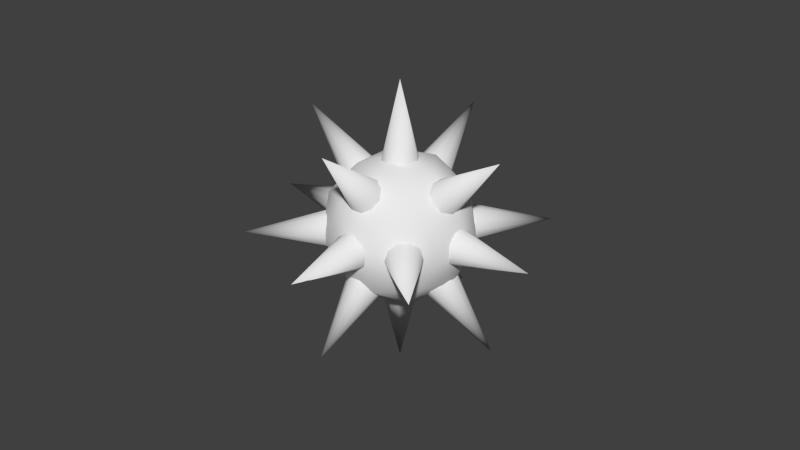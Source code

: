 # Source: Mine_MO.blend  (saved by Blender 2.64.0; exported with 4.5.12 LTS)
import bpy
from mathutils import Matrix  # noqa: F401  (used for matrix-valued properties, if any)

bpy.ops.wm.read_factory_settings(use_empty=True)
scene = bpy.context.scene
scene.name = 'Scene'

# ---- collections
col_collection_1 = bpy.data.collections.new('Collection 1'); scene.collection.children.link(col_collection_1)

# ---- world
world_world = bpy.data.worlds.new('World'); scene.world = world_world
world_world.color = (0.05088, 0.05088, 0.05088)
world_world.use_sun_shadow = False
world_world.sun_shadow_jitter_overblur = 0.0
world_world.cycles.sampling_method = 'MANUAL'
world_world.cycles.sample_map_resolution = 256

# ---- meshes
me_cone_021 = bpy.data.meshes.new('Cone.021')
me_cone_021.from_pydata([(0.1848, 0.5075, 0.6264), (0.484, 0.4103, 0.6264), (0.6689, 0.1558, 0.6264), (0.6689, -0.1588, 0.6264), (0.484, -0.4133, 0.6264), (0.1848, -0.5105, 0.6264), (0.1848, -0.001496, 1.644), (-0.1144, -0.4133, 0.6264), (-0.2993, -0.1588, 0.6264), (-0.2993, 0.1558, 0.6264), (-0.1144, 0.4103, 0.6264), (0.1848, -0.5105, -0.8376), (0.484, -0.4133, -0.8376), (0.6689, -0.1588, -0.8376), (0.6689, 0.1558, -0.8376), (0.484, 0.4103, -0.8376), (0.1848, 0.5075, -0.8376), (0.1848, -0.001495, -1.856), (-0.1144, 0.4103, -0.8376), (-0.2993, 0.1558, -0.8376), (-0.2993, -0.1588, -0.8376), (-0.1144, -0.4133, -0.8376), (1.755, -0.5105, -0.1779), (1.785, -0.4133, -0.03979), (1.803, -0.1588, 0.04557), (1.803, 0.1558, 0.04557), (1.785, 0.4103, -0.03979), (1.755, 0.5075, -0.1779), (3.939, -0.001496, -0.2785), (1.725, 0.4103, -0.316), (1.707, 0.1558, -0.4014), (1.707, -0.1588, -0.4014), (1.725, -0.4133, -0.316), (-1.385, 0.5075, -0.0333), (-1.356, 0.4103, 0.1048), (-1.338, 0.1558, 0.1902), (-1.338, -0.1588, 0.1902), (-1.356, -0.4133, 0.1048), (-1.385, -0.5105, -0.0333), (-3.569, -0.001494, 0.06727), (-1.415, -0.4133, -0.1714), (-1.433, -0.1588, -0.2568), (-1.433, 0.1558, -0.2568), (-1.415, 0.4103, -0.1714), (1.011, -1.353, -0.3322), (1.252, -1.155, -0.3505), (1.365, -0.9247, -0.4349), (1.306, -0.7499, -0.5532), (1.099, -0.6977, -0.6602), (0.8214, -0.7879, -0.7149), (1.933, -2.558, -1.105), (0.5803, -0.9861, -0.6966), (0.4675, -1.217, -0.6122), (0.5261, -1.391, -0.4939), (0.7337, -1.444, -0.387), (-0.3292, 1.442, 0.1881), (-0.1384, 1.371, 0.2993), (-0.1036, 1.183, 0.4155), (-0.2379, 0.952, 0.4923), (-0.4901, 0.7648, 0.5003), (-0.764, 0.6933, 0.4366), (-1.564, 2.555, 0.8937), (-0.9547, 0.7648, 0.3254), (-0.9896, 0.952, 0.2092), (-0.8553, 1.183, 0.1324), (-0.603, 1.371, 0.1244), (1.116, 0.7498, -0.6379), (1.305, 0.8188, -0.5258), (1.336, 0.9993, -0.4071), (1.196, 1.222, -0.3272), (0.9394, 1.403, -0.3167), (0.664, 1.472, -0.3794), (1.871, 2.658, -1.069), (0.4749, 1.403, -0.4916), (0.4444, 1.222, -0.6103), (0.5841, 0.9993, -0.6902), (0.8408, 0.8188, -0.7007), (-0.4324, -0.8411, 0.4926), (-0.1866, -1.032, 0.4716), (-0.06843, -1.255, 0.3841), (-0.1229, -1.423, 0.2635), (-0.3293, -1.474, 0.1559), (-0.6087, -1.387, 0.1023), (-1.502, -2.661, 0.8581), (-0.8544, -1.195, 0.1233), (-0.9726, -0.9731, 0.2108), (-0.9182, -0.8046, 0.3314), (-0.7118, -0.7542, 0.4391), (-0.9388, -1.193, -0.2246), (-0.7021, -1.389, -0.1935), (-0.4332, -1.511, -0.2443), (-0.235, -1.511, -0.3577), (-0.183, -1.389, -0.4902), (-0.2972, -1.193, -0.5912), (-1.735, -2.851, -0.8284), (-0.534, -0.9973, -0.6223), (-0.8028, -0.8761, -0.5715), (-1.001, -0.8761, -0.4582), (-1.053, -0.9973, -0.3257), (1.308, 1.19, 0.01337), (1.423, 0.9943, 0.1145), (1.371, 0.8732, 0.247), (1.172, 0.8732, 0.3603), (0.9035, 0.9943, 0.4111), (0.6668, 1.19, 0.38), (2.104, 2.848, 0.6172), (0.5526, 1.386, 0.2789), (0.6046, 1.508, 0.1464), (0.8028, 1.508, 0.03314), (1.072, 1.386, -0.01769), (-0.2897, 1.199, -0.5884), (-0.1743, 1.393, -0.4869), (-0.2255, 1.513, -0.3541), (-0.4238, 1.513, -0.2408), (-0.6934, 1.393, -0.1902), (-0.9313, 1.199, -0.2218), (-1.717, 2.868, -0.8216), (-1.047, 1.004, -0.3233), (-0.9956, 0.8844, -0.4561), (-0.7973, 0.8844, -0.5694), (-0.5277, 1.004, -0.6199), (0.6593, -1.202, 0.3772), (0.8973, -1.007, 0.4087), (1.167, -0.8874, 0.3582), (1.365, -0.8874, 0.2449), (1.416, -1.007, 0.1121), (1.301, -1.202, 0.01055), (2.086, -2.871, 0.6104), (1.063, -1.396, -0.02097), (0.7934, -1.516, 0.02957), (0.5951, -1.516, 0.1429), (0.5439, -1.396, 0.2757), (1.731, -0.001496, 0.1724), (1.669, -0.3007, 0.2074), (1.509, -0.4856, 0.2991), (1.311, -0.4856, 0.4124), (1.15, -0.3007, 0.504), (1.089, -0.001496, 0.539), (3.114, -0.001496, 0.9973), (1.15, 0.2977, 0.504), (1.311, 0.4826, 0.4124), (1.509, 0.4826, 0.2991), (1.669, 0.2977, 0.2074), (-1.361, -0.001495, -0.3836), (-1.3, -0.3007, -0.4186), (-1.139, -0.4856, -0.5103), (-0.9412, -0.4856, -0.6236), (-0.7808, -0.3007, -0.7152), (-0.7195, -0.001495, -0.7503), (-2.744, -0.001495, -1.209), (-0.7808, 0.2977, -0.7152), (-0.9412, 0.4826, -0.6236), (-1.139, 0.4826, -0.5103), (-1.3, 0.2977, -0.4186), (-0.8097, 0.5075, 0.4627), (-0.5774, 0.4103, 0.5502), (-0.4338, 0.1558, 0.6042), (-0.4338, -0.1588, 0.6042), (-0.5774, -0.4133, 0.5502), (-0.8097, -0.5105, 0.4627), (-2.193, -0.001495, 1.253), (-1.042, -0.4133, 0.3752), (-1.186, -0.1588, 0.3212), (-1.186, 0.1558, 0.3212), (-1.042, 0.4103, 0.3752), (1.179, -0.5105, -0.6739), (1.412, -0.4133, -0.5864), (1.555, -0.1588, -0.5324), (1.555, 0.1558, -0.5324), (1.412, 0.4103, -0.5864), (1.179, 0.5075, -0.6739), (2.562, -0.001496, -1.464), (0.9469, 0.4103, -0.7614), (0.8034, 0.1558, -0.8154), (0.8034, -0.1588, -0.8154), (0.9469, -0.4133, -0.7614), (-0.136, -1.579, 0.07773), (0.1575, -1.579, 0.1302), (0.4615, -1.579, 0.09258), (0.6598, -1.579, -0.02072), (0.6766, -1.579, -0.1664), (0.5056, -1.579, -0.2889), (0.1848, -3.774, -0.1056), (0.212, -1.579, -0.3414), (-0.09194, -1.579, -0.3038), (-0.2902, -1.579, -0.1905), (-0.307, -1.579, -0.04476), (0.5056, 1.576, -0.2889), (0.6766, 1.576, -0.1664), (0.6598, 1.576, -0.02072), (0.4615, 1.576, 0.09258), (0.1576, 1.576, 0.1302), (-0.136, 1.576, 0.07773), (0.1848, 3.771, -0.1056), (-0.307, 1.576, -0.04476), (-0.2902, 1.576, -0.1905), (-0.09194, 1.576, -0.3038), (0.212, 1.576, -0.3414), (1.69, 0.008737, 0.461), (0.2156, 1.411, 0.5148), (-0.1813, -0.5269, 0.7416), (0.8577, -1.725, 0.1478), (1.897, -0.5269, -0.446), (1.5, 1.411, -0.2192), (-1.527, 0.5444, 0.2348), (-1.13, -1.394, 0.007967), (0.154, -1.394, -0.726), (0.5509, 0.5444, -0.9528), (-0.4881, 1.742, -0.359), (-1.32, 0.008739, -0.6722), (1.087, 0.833, 0.5921), (-0.01228, 0.5182, 0.757), (0.8541, -0.3061, 0.7254), (1.842, 0.833, 0.1607), (0.9759, 1.657, 0.1923), (0.3652, -1.325, 0.5413), (1.465, -1.01, 0.3764), (1.587, -1.325, -0.1567), (2.076, -0.3061, 0.02738), (1.964, 0.5182, -0.3724), (0.5622, 1.852, -0.3213), (-0.1927, 1.852, 0.1101), (-0.8034, 1.148, 0.4591), (-1.037, 0.008738, 0.5924), (-0.8034, -1.13, 0.4591), (-0.1927, -1.834, 0.1101), (0.5622, -1.834, -0.3213), (1.173, -1.13, -0.6703), (1.406, 0.008738, -0.8036), (1.173, 1.148, -0.6703), (-1.217, 1.342, -0.05448), (-1.594, -0.5007, 0.1612), (-0.6063, -1.64, -0.4035), (0.3819, -0.5007, -0.9682), (0.004417, 1.342, -0.7525), (-1.095, 1.028, -0.5876), (-1.706, 0.3236, -0.2386), (-1.473, -0.8156, -0.3719), (-0.7178, -0.8156, -0.8033), (-0.4845, 0.3236, -0.9366)], [], [(9, 6, 10), (0, 6, 1), (10, 6, 0), (1, 6, 2), (8, 6, 9), (7, 6, 8), (5, 6, 7), (4, 6, 5), (3, 6, 4), (2, 6, 3), (20, 17, 21), (11, 17, 12), (21, 17, 11), (12, 17, 13), (19, 17, 20), (18, 17, 19), (16, 17, 18), (15, 17, 16), (14, 17, 15), (13, 17, 14), (31, 28, 32), (22, 28, 23), (32, 28, 22), (23, 28, 24), (30, 28, 31), (29, 28, 30), (27, 28, 29), (26, 28, 27), (25, 28, 26), (24, 28, 25), (42, 39, 43), (33, 39, 34), (43, 39, 33), (34, 39, 35), (41, 39, 42), (40, 39, 41), (38, 39, 40), (37, 39, 38), (36, 39, 37), (35, 39, 36), (53, 50, 54), (44, 50, 45), (54, 50, 44), (45, 50, 46), (52, 50, 53), (51, 50, 52), (49, 50, 51), (48, 50, 49), (47, 50, 48), (46, 50, 47), (64, 61, 65), (55, 61, 56), (65, 61, 55), (56, 61, 57), (63, 61, 64), (62, 61, 63), (60, 61, 62), (59, 61, 60), (58, 61, 59), (57, 61, 58), (75, 72, 76), (66, 72, 67), (76, 72, 66), (67, 72, 68), (74, 72, 75), (73, 72, 74), (71, 72, 73), (70, 72, 71), (69, 72, 70), (68, 72, 69), (86, 83, 87), (77, 83, 78), (87, 83, 77), (78, 83, 79), (85, 83, 86), (84, 83, 85), (82, 83, 84), (81, 83, 82), (80, 83, 81), (79, 83, 80), (97, 94, 98), (88, 94, 89), (98, 94, 88), (89, 94, 90), (96, 94, 97), (95, 94, 96), (93, 94, 95), (92, 94, 93), (91, 94, 92), (90, 94, 91), (108, 105, 109), (99, 105, 100), (109, 105, 99), (100, 105, 101), (107, 105, 108), (106, 105, 107), (104, 105, 106), (103, 105, 104), (102, 105, 103), (101, 105, 102), (119, 116, 120), (110, 116, 111), (120, 116, 110), (111, 116, 112), (118, 116, 119), (117, 116, 118), (115, 116, 117), (114, 116, 115), (113, 116, 114), (112, 116, 113), (130, 127, 131), (121, 127, 122), (131, 127, 121), (122, 127, 123), (129, 127, 130), (128, 127, 129), (126, 127, 128), (125, 127, 126), (124, 127, 125), (123, 127, 124), (141, 138, 142), (132, 138, 133), (142, 138, 132), (133, 138, 134), (140, 138, 141), (139, 138, 140), (137, 138, 139), (136, 138, 137), (135, 138, 136), (134, 138, 135), (152, 149, 153), (143, 149, 144), (153, 149, 143), (144, 149, 145), (151, 149, 152), (150, 149, 151), (148, 149, 150), (147, 149, 148), (146, 149, 147), (145, 149, 146), (163, 160, 164), (154, 160, 155), (164, 160, 154), (155, 160, 156), (162, 160, 163), (161, 160, 162), (159, 160, 161), (158, 160, 159), (157, 160, 158), (156, 160, 157), (174, 171, 175), (165, 171, 166), (175, 171, 165), (166, 171, 167), (173, 171, 174), (172, 171, 173), (170, 171, 172), (169, 171, 170), (168, 171, 169), (167, 171, 168), (185, 182, 186), (176, 182, 177), (186, 182, 176), (177, 182, 178), (184, 182, 185), (183, 182, 184), (181, 182, 183), (180, 182, 181), (179, 182, 180), (178, 182, 179), (196, 193, 197), (187, 193, 188), (197, 193, 187), (188, 193, 189), (195, 193, 196), (194, 193, 195), (192, 193, 194), (191, 193, 192), (190, 193, 191), (189, 193, 190), (198, 210, 212), (199, 210, 214), (198, 212, 216), (198, 216, 218), (198, 218, 213), (199, 214, 221), (200, 211, 223), (201, 215, 225), (202, 217, 227), (203, 219, 229), (199, 221, 222), (200, 223, 224), (201, 225, 226), (202, 227, 228), (203, 229, 220), (204, 230, 236), (205, 231, 237), (206, 232, 238), (207, 233, 239), (208, 234, 235), (212, 211, 200), (212, 210, 211), (210, 199, 211), (214, 213, 203), (214, 210, 213), (210, 198, 213), (216, 215, 201), (216, 212, 215), (212, 200, 215), (218, 217, 202), (218, 216, 217), (216, 201, 217), (213, 219, 203), (213, 218, 219), (218, 202, 219), (221, 220, 208), (221, 214, 220), (214, 203, 220), (223, 222, 204), (223, 211, 222), (211, 199, 222), (225, 224, 205), (225, 215, 224), (215, 200, 224), (227, 226, 206), (227, 217, 226), (217, 201, 226), (229, 228, 207), (229, 219, 228), (219, 202, 228), (222, 230, 204), (222, 221, 230), (221, 208, 230), (224, 231, 205), (224, 223, 231), (223, 204, 231), (226, 232, 206), (226, 225, 232), (225, 205, 232), (228, 233, 207), (228, 227, 233), (227, 206, 233), (220, 234, 208), (220, 229, 234), (229, 207, 234), (236, 235, 209), (236, 230, 235), (230, 208, 235), (237, 236, 209), (237, 231, 236), (231, 204, 236), (238, 237, 209), (238, 232, 237), (232, 205, 237), (239, 238, 209), (239, 233, 238), (233, 206, 238), (235, 239, 209), (235, 234, 239), (234, 207, 239)])
me_cone_021.polygons.foreach_set('use_smooth', [True] * 260)
_uv = me_cone_021.uv_layers.new(name='UVMap')
_uv.uv.foreach_set('vector', [0.1008, 0.9676, 0.1235, 0.9003, 0.1447, 0.9681, 0.1805, 0.9427, 0.1235, 0.9003, 0.1945, 0.9011, 0.1447, 0.9681, 0.1235, 0.9003, 0.1805, 0.9427, 0.1945, 0.9011, 0.1235, 0.9003, 0.1814, 0.8592, 0.06558, 0.9414, 0.1235, 0.9003, 0.1008, 0.9676, 0.05249, 0.8995, 0.1235, 0.9003, 0.06558, 0.9414, 0.06652, 0.8579, 0.1235, 0.9003, 0.05249, 0.8995, 0.1023, 0.8325, 0.1235, 0.9003, 0.06652, 0.8579, 0.1462, 0.833, 0.1235, 0.9003, 0.1023, 0.8325, 0.1814, 0.8592, 0.1235, 0.9003, 0.1462, 0.833, 0.8599, 0.6782, 0.8826, 0.6109, 0.9038, 0.6787, 0.9396, 0.6533, 0.8826, 0.6109, 0.9536, 0.6117, 0.9038, 0.6787, 0.8826, 0.6109, 0.9396, 0.6533, 0.9536, 0.6117, 0.8826, 0.6109, 0.9405, 0.5699, 0.8247, 0.652, 0.8826, 0.6109, 0.8599, 0.6782, 0.8116, 0.6101, 0.8826, 0.6109, 0.8247, 0.652, 0.8256, 0.5686, 0.8826, 0.6109, 0.8116, 0.6101, 0.8614, 0.5432, 0.8826, 0.6109, 0.8256, 0.5686, 0.9053, 0.5437, 0.8826, 0.6109, 0.8614, 0.5432, 0.9405, 0.5699, 0.8826, 0.6109, 0.9053, 0.5437, 0.8586, 0.8323, 0.8813, 0.765, 0.9025, 0.8328, 0.9383, 0.8074, 0.8813, 0.765, 0.9523, 0.7658, 0.9025, 0.8328, 0.8813, 0.765, 0.9383, 0.8074, 0.9523, 0.7658, 0.8813, 0.765, 0.9392, 0.7239, 0.8234, 0.8061, 0.8813, 0.765, 0.8586, 0.8323, 0.8103, 0.7642, 0.8813, 0.765, 0.8234, 0.8061, 0.8244, 0.7226, 0.8813, 0.765, 0.8103, 0.7642, 0.8602, 0.6973, 0.8813, 0.765, 0.8244, 0.7226, 0.904, 0.6977, 0.8813, 0.765, 0.8602, 0.6973, 0.9392, 0.7239, 0.8813, 0.765, 0.904, 0.6977, 0.8599, 0.9713, 0.8826, 0.9041, 0.9038, 0.9718, 0.9396, 0.9464, 0.8826, 0.9041, 0.9536, 0.9049, 0.9038, 0.9718, 0.8826, 0.9041, 0.9396, 0.9464, 0.9536, 0.9049, 0.8826, 0.9041, 0.9405, 0.863, 0.8247, 0.9451, 0.8826, 0.9041, 0.8599, 0.9713, 0.8116, 0.9033, 0.8826, 0.9041, 0.8247, 0.9451, 0.8256, 0.8617, 0.8826, 0.9041, 0.8116, 0.9033, 0.8614, 0.8363, 0.8826, 0.9041, 0.8256, 0.8617, 0.9053, 0.8368, 0.8826, 0.9041, 0.8614, 0.8363, 0.9405, 0.863, 0.8826, 0.9041, 0.9053, 0.8368, 0.7033, 0.6669, 0.726, 0.5997, 0.7472, 0.6674, 0.783, 0.642, 0.726, 0.5997, 0.797, 0.6005, 0.7472, 0.6674, 0.726, 0.5997, 0.783, 0.642, 0.797, 0.6005, 0.726, 0.5997, 0.7839, 0.5586, 0.6681, 0.6408, 0.726, 0.5997, 0.7033, 0.6669, 0.655, 0.5989, 0.726, 0.5997, 0.6681, 0.6408, 0.669, 0.5573, 0.726, 0.5997, 0.655, 0.5989, 0.7048, 0.5319, 0.726, 0.5997, 0.669, 0.5573, 0.7487, 0.5324, 0.726, 0.5997, 0.7048, 0.5319, 0.7839, 0.5586, 0.726, 0.5997, 0.7487, 0.5324, 0.6958, 0.816, 0.7185, 0.7487, 0.7397, 0.8165, 0.7755, 0.7911, 0.7185, 0.7487, 0.7895, 0.7495, 0.7397, 0.8165, 0.7185, 0.7487, 0.7755, 0.7911, 0.7895, 0.7495, 0.7185, 0.7487, 0.7764, 0.7077, 0.6606, 0.7898, 0.7185, 0.7487, 0.6958, 0.816, 0.6475, 0.7479, 0.7185, 0.7487, 0.6606, 0.7898, 0.6615, 0.7064, 0.7185, 0.7487, 0.6475, 0.7479, 0.6973, 0.681, 0.7185, 0.7487, 0.6615, 0.7064, 0.7412, 0.6815, 0.7185, 0.7487, 0.6973, 0.681, 0.7764, 0.7077, 0.7185, 0.7487, 0.7412, 0.6815, 0.7071, 0.9626, 0.7298, 0.8953, 0.7509, 0.9631, 0.7867, 0.9377, 0.7298, 0.8953, 0.8008, 0.8961, 0.7509, 0.9631, 0.7298, 0.8953, 0.7867, 0.9377, 0.8008, 0.8961, 0.7298, 0.8953, 0.7877, 0.8542, 0.6719, 0.9364, 0.7298, 0.8953, 0.7071, 0.9626, 0.6588, 0.8945, 0.7298, 0.8953, 0.6719, 0.9364, 0.6728, 0.8529, 0.7298, 0.8953, 0.6588, 0.8945, 0.7086, 0.8275, 0.7298, 0.8953, 0.6728, 0.8529, 0.7525, 0.828, 0.7298, 0.8953, 0.7086, 0.8275, 0.7877, 0.8542, 0.7298, 0.8953, 0.7525, 0.828, 0.5456, 0.6787, 0.5683, 0.6114, 0.5895, 0.6792, 0.6253, 0.6538, 0.5683, 0.6114, 0.6393, 0.6122, 0.5895, 0.6792, 0.5683, 0.6114, 0.6253, 0.6538, 0.6393, 0.6122, 0.5683, 0.6114, 0.6262, 0.5704, 0.5104, 0.6525, 0.5683, 0.6114, 0.5456, 0.6787, 0.4973, 0.6106, 0.5683, 0.6114, 0.5104, 0.6525, 0.5114, 0.5691, 0.5683, 0.6114, 0.4973, 0.6106, 0.5471, 0.5437, 0.5683, 0.6114, 0.5114, 0.5691, 0.591, 0.5442, 0.5683, 0.6114, 0.5471, 0.5437, 0.6262, 0.5704, 0.5683, 0.6114, 0.591, 0.5442, 0.5487, 0.8198, 0.5714, 0.7525, 0.5926, 0.8203, 0.6284, 0.7949, 0.5714, 0.7525, 0.6424, 0.7533, 0.5926, 0.8203, 0.5714, 0.7525, 0.6284, 0.7949, 0.6424, 0.7533, 0.5714, 0.7525, 0.6293, 0.7115, 0.5135, 0.7936, 0.5714, 0.7525, 0.5487, 0.8198, 0.5004, 0.7517, 0.5714, 0.7525, 0.5135, 0.7936, 0.5144, 0.7102, 0.5714, 0.7525, 0.5004, 0.7517, 0.5502, 0.6848, 0.5714, 0.7525, 0.5144, 0.7102, 0.5941, 0.6853, 0.5714, 0.7525, 0.5502, 0.6848, 0.6293, 0.7115, 0.5714, 0.7525, 0.5941, 0.6853, 0.5487, 0.963, 0.5714, 0.8957, 0.5926, 0.9634, 0.6284, 0.9381, 0.5714, 0.8957, 0.6424, 0.8965, 0.5926, 0.9634, 0.5714, 0.8957, 0.6284, 0.9381, 0.6424, 0.8965, 0.5714, 0.8957, 0.6293, 0.8546, 0.5135, 0.9368, 0.5714, 0.8957, 0.5487, 0.963, 0.5004, 0.8949, 0.5714, 0.8957, 0.5135, 0.9368, 0.5144, 0.8533, 0.5714, 0.8957, 0.5004, 0.8949, 0.5502, 0.8279, 0.5714, 0.8957, 0.5144, 0.8533, 0.5941, 0.8284, 0.5714, 0.8957, 0.5502, 0.8279, 0.6293, 0.8546, 0.5714, 0.8957, 0.5941, 0.8284, 0.3958, 0.6787, 0.4185, 0.6114, 0.4397, 0.6792, 0.4755, 0.6538, 0.4185, 0.6114, 0.4895, 0.6122, 0.4397, 0.6792, 0.4185, 0.6114, 0.4755, 0.6538, 0.4895, 0.6122, 0.4185, 0.6114, 0.4764, 0.5704, 0.3606, 0.6525, 0.4185, 0.6114, 0.3958, 0.6787, 0.3475, 0.6106, 0.4185, 0.6114, 0.3606, 0.6525, 0.3615, 0.5691, 0.4185, 0.6114, 0.3475, 0.6106, 0.3973, 0.5437, 0.4185, 0.6114, 0.3615, 0.5691, 0.4412, 0.5442, 0.4185, 0.6114, 0.3973, 0.5437, 0.4764, 0.5704, 0.4185, 0.6114, 0.4412, 0.5442, 0.2521, 0.6792, 0.2748, 0.612, 0.296, 0.6797, 0.3318, 0.6543, 0.2748, 0.612, 0.3458, 0.6127, 0.296, 0.6797, 0.2748, 0.612, 0.3318, 0.6543, 0.3458, 0.6127, 0.2748, 0.612, 0.3327, 0.5709, 0.2169, 0.653, 0.2748, 0.612, 0.2521, 0.6792, 0.2039, 0.6112, 0.2748, 0.612, 0.2169, 0.653, 0.2179, 0.5696, 0.2748, 0.612, 0.2039, 0.6112, 0.2537, 0.5442, 0.2748, 0.612, 0.2179, 0.5696, 0.2975, 0.5447, 0.2748, 0.612, 0.2537, 0.5442, 0.3327, 0.5709, 0.2748, 0.612, 0.2975, 0.5447, 0.1013, 0.6777, 0.124, 0.6104, 0.1452, 0.6782, 0.181, 0.6528, 0.124, 0.6104, 0.195, 0.6112, 0.1452, 0.6782, 0.124, 0.6104, 0.181, 0.6528, 0.195, 0.6112, 0.124, 0.6104, 0.1819, 0.5693, 0.0661, 0.6515, 0.124, 0.6104, 0.1013, 0.6777, 0.05301, 0.6096, 0.124, 0.6104, 0.0661, 0.6515, 0.06703, 0.568, 0.124, 0.6104, 0.05301, 0.6096, 0.1028, 0.5426, 0.124, 0.6104, 0.06703, 0.568, 0.1467, 0.5431, 0.124, 0.6104, 0.1028, 0.5426, 0.1819, 0.5693, 0.124, 0.6104, 0.1467, 0.5431, 0.3974, 0.8229, 0.42, 0.7556, 0.4412, 0.8234, 0.477, 0.798, 0.42, 0.7556, 0.491, 0.7564, 0.4412, 0.8234, 0.42, 0.7556, 0.477, 0.798, 0.491, 0.7564, 0.42, 0.7556, 0.4779, 0.7145, 0.3621, 0.7967, 0.42, 0.7556, 0.3974, 0.8229, 0.3491, 0.7548, 0.42, 0.7556, 0.3621, 0.7967, 0.3631, 0.7132, 0.42, 0.7556, 0.3491, 0.7548, 0.3989, 0.6879, 0.42, 0.7556, 0.3631, 0.7132, 0.4427, 0.6883, 0.42, 0.7556, 0.3989, 0.6879, 0.4779, 0.7145, 0.42, 0.7556, 0.4427, 0.6883, 0.3994, 0.9645, 0.4221, 0.8972, 0.4433, 0.965, 0.4791, 0.9396, 0.4221, 0.8972, 0.4931, 0.898, 0.4433, 0.965, 0.4221, 0.8972, 0.4791, 0.9396, 0.4931, 0.898, 0.4221, 0.8972, 0.48, 0.8561, 0.3642, 0.9383, 0.4221, 0.8972, 0.3994, 0.9645, 0.3511, 0.8964, 0.4221, 0.8972, 0.3642, 0.9383, 0.3651, 0.8549, 0.4221, 0.8972, 0.3511, 0.8964, 0.4009, 0.8295, 0.4221, 0.8972, 0.3651, 0.8549, 0.4448, 0.83, 0.4221, 0.8972, 0.4009, 0.8295, 0.48, 0.8561, 0.4221, 0.8972, 0.4448, 0.83, 0.2486, 0.8249, 0.2713, 0.7577, 0.2924, 0.8254, 0.3282, 0.8, 0.2713, 0.7577, 0.3422, 0.7585, 0.2924, 0.8254, 0.2713, 0.7577, 0.3282, 0.8, 0.3422, 0.7585, 0.2713, 0.7577, 0.3292, 0.7166, 0.2134, 0.7988, 0.2713, 0.7577, 0.2486, 0.8249, 0.2003, 0.7569, 0.2713, 0.7577, 0.2134, 0.7988, 0.2143, 0.7153, 0.2713, 0.7577, 0.2003, 0.7569, 0.2501, 0.6899, 0.2713, 0.7577, 0.2143, 0.7153, 0.2939, 0.6904, 0.2713, 0.7577, 0.2501, 0.6899, 0.3292, 0.7166, 0.2713, 0.7577, 0.2939, 0.6904, 0.2501, 0.9671, 0.2728, 0.8998, 0.294, 0.9676, 0.3298, 0.9422, 0.2728, 0.8998, 0.3438, 0.9006, 0.294, 0.9676, 0.2728, 0.8998, 0.3298, 0.9422, 0.3438, 0.9006, 0.2728, 0.8998, 0.3307, 0.8587, 0.2149, 0.9409, 0.2728, 0.8998, 0.2501, 0.9671, 0.2018, 0.899, 0.2728, 0.8998, 0.2149, 0.9409, 0.2158, 0.8574, 0.2728, 0.8998, 0.2018, 0.899, 0.2516, 0.832, 0.2728, 0.8998, 0.2158, 0.8574, 0.2955, 0.8325, 0.2728, 0.8998, 0.2516, 0.832, 0.3307, 0.8587, 0.2728, 0.8998, 0.2955, 0.8325, 0.09871, 0.8212, 0.1214, 0.754, 0.1426, 0.8217, 0.1784, 0.7963, 0.1214, 0.754, 0.1924, 0.7548, 0.1426, 0.8217, 0.1214, 0.754, 0.1784, 0.7963, 0.1924, 0.7548, 0.1214, 0.754, 0.1793, 0.7129, 0.0635, 0.795, 0.1214, 0.754, 0.09871, 0.8212, 0.05042, 0.7532, 0.1214, 0.754, 0.0635, 0.795, 0.06444, 0.7116, 0.1214, 0.754, 0.05042, 0.7532, 0.1002, 0.6862, 0.1214, 0.754, 0.06444, 0.7116, 0.1441, 0.6867, 0.1214, 0.754, 0.1002, 0.6862, 0.1793, 0.7129, 0.1214, 0.754, 0.1441, 0.6867, 0.4899, 0.3063, 0.5192, 0.2909, 0.5212, 0.3344, 0.5502, 0.2728, 0.5243, 0.2909, 0.5252, 0.254, 0.4899, 0.3063, 0.5212, 0.3344, 0.4647, 0.3439, 0.4899, 0.3063, 0.4647, 0.3439, 0.4552, 0.2928, 0.4899, 0.3063, 0.4552, 0.2928, 0.4886, 0.2724, 0.5502, 0.2728, 0.5252, 0.254, 0.5594, 0.2404, 0.5704, 0.3506, 0.5591, 0.3056, 0.6041, 0.313, 0.4094, 0.3867, 0.5199, 0.4654, 0.3262, 0.4903, 0.4213, 0.2701, 0.4099, 0.3174, 0.3689, 0.2683, 0.4905, 0.2394, 0.4564, 0.2499, 0.4702, 0.1985, 0.5502, 0.2728, 0.5594, 0.2404, 0.5832, 0.2731, 0.5704, 0.3506, 0.6041, 0.313, 0.6323, 0.3747, 0.4094, 0.3867, 0.3262, 0.4903, 0.3354, 0.344, 0.4213, 0.2701, 0.3689, 0.2683, 0.4132, 0.2221, 0.4905, 0.2394, 0.4702, 0.1985, 0.5156, 0.2176, 0.6221, 0.2733, 0.6042, 0.2336, 0.6608, 0.2413, 0.7132, 0.3581, 0.6609, 0.3055, 0.7348, 0.2733, 0.291, 0.2653, 0.1908, 0.3564, 0.1988, 0.167, 0.4174, 0.1534, 0.3411, 0.1905, 0.3433, 0.04677, 0.5709, 0.1963, 0.527, 0.08615, 0.6326, 0.1729, 0.5212, 0.3344, 0.5591, 0.3056, 0.5704, 0.3506, 0.5212, 0.3344, 0.5243, 0.2909, 0.5591, 0.3056, 0.5243, 0.2909, 0.5502, 0.2728, 0.5591, 0.3056, 0.52, 0.2546, 0.4886, 0.2724, 0.4905, 0.2394, 0.52, 0.2546, 0.5192, 0.2909, 0.4886, 0.2724, 0.5192, 0.2909, 0.4899, 0.3063, 0.4886, 0.2724, 0.4647, 0.3439, 0.5199, 0.4654, 0.4094, 0.3867, 0.4647, 0.3439, 0.5212, 0.3344, 0.5199, 0.4654, 0.5212, 0.3344, 0.5704, 0.3506, 0.5199, 0.4654, 0.4552, 0.2928, 0.4099, 0.3174, 0.4213, 0.2701, 0.4552, 0.2928, 0.4647, 0.3439, 0.4099, 0.3174, 0.4647, 0.3439, 0.4094, 0.3867, 0.4099, 0.3174, 0.4886, 0.2724, 0.4564, 0.2499, 0.4905, 0.2394, 0.4886, 0.2724, 0.4552, 0.2928, 0.4564, 0.2499, 0.4552, 0.2928, 0.4213, 0.2701, 0.4564, 0.2499, 0.5594, 0.2404, 0.5205, 0.2128, 0.5709, 0.1963, 0.5594, 0.2404, 0.5252, 0.254, 0.5205, 0.2128, 0.52, 0.2546, 0.4905, 0.2394, 0.5156, 0.2176, 0.6041, 0.313, 0.5832, 0.2731, 0.6221, 0.2733, 0.6041, 0.313, 0.5591, 0.3056, 0.5832, 0.2731, 0.5591, 0.3056, 0.5502, 0.2728, 0.5832, 0.2731, 0.7088, 0.4903, 0.6323, 0.3747, 0.7132, 0.3581, 0.7088, 0.4903, 0.5199, 0.4654, 0.6323, 0.3747, 0.5199, 0.4654, 0.5704, 0.3506, 0.6323, 0.3747, 0.3689, 0.2683, 0.3354, 0.344, 0.291, 0.2653, 0.3689, 0.2683, 0.4099, 0.3174, 0.3354, 0.344, 0.4099, 0.3174, 0.4094, 0.3867, 0.3354, 0.344, 0.4702, 0.1985, 0.4132, 0.2221, 0.4174, 0.1534, 0.4702, 0.1985, 0.4564, 0.2499, 0.4132, 0.2221, 0.4564, 0.2499, 0.4213, 0.2701, 0.4132, 0.2221, 0.5832, 0.2731, 0.6042, 0.2336, 0.6221, 0.2733, 0.5832, 0.2731, 0.5594, 0.2404, 0.6042, 0.2336, 0.5594, 0.2404, 0.5709, 0.1963, 0.6042, 0.2336, 0.6323, 0.3747, 0.6609, 0.3055, 0.7132, 0.3581, 0.6323, 0.3747, 0.6041, 0.313, 0.6609, 0.3055, 0.6041, 0.313, 0.6221, 0.2733, 0.6609, 0.3055, 0.3354, 0.344, 0.1908, 0.3564, 0.291, 0.2653, 0.3354, 0.344, 0.3262, 0.4903, 0.1908, 0.3564, 0.7088, 0.4903, 0.7132, 0.3581, 0.8429, 0.3635, 0.4132, 0.2221, 0.3411, 0.1905, 0.4174, 0.1534, 0.4132, 0.2221, 0.3689, 0.2683, 0.3411, 0.1905, 0.3689, 0.2683, 0.291, 0.2653, 0.3411, 0.1905, 0.5205, 0.2128, 0.527, 0.08615, 0.5709, 0.1963, 0.5205, 0.2128, 0.4702, 0.1985, 0.527, 0.08615, 0.4702, 0.1985, 0.4174, 0.1534, 0.527, 0.08615, 0.6608, 0.2413, 0.6326, 0.1729, 0.7126, 0.1892, 0.6608, 0.2413, 0.6042, 0.2336, 0.6326, 0.1729, 0.6042, 0.2336, 0.5709, 0.1963, 0.6326, 0.1729, 0.7348, 0.2733, 0.6608, 0.2413, 0.7126, 0.1892, 0.7348, 0.2733, 0.6609, 0.3055, 0.6608, 0.2413, 0.6609, 0.3055, 0.6221, 0.2733, 0.6608, 0.2413, 0.8411, 0.1825, 0.7348, 0.2733, 0.7126, 0.1892, 0.8411, 0.1825, 0.8429, 0.3635, 0.7348, 0.2733, 0.8429, 0.3635, 0.7132, 0.3581, 0.7348, 0.2733, 0.7072, 0.06058, 0.8411, 0.1825, 0.7126, 0.1892, 0.3433, 0.04677, 0.3411, 0.1905, 0.1988, 0.167, 0.3411, 0.1905, 0.291, 0.2653, 0.1988, 0.167, 0.6326, 0.1729, 0.7072, 0.06058, 0.7126, 0.1892, 0.6326, 0.1729, 0.527, 0.08615, 0.7072, 0.06058, 0.527, 0.08615, 0.4174, 0.1534, 0.3433, 0.04677])
me_cone_021.use_remesh_preserve_volume = False
me_cone_021.use_remesh_preserve_attributes = False
me_cone_021.use_mirror_vertex_groups = False
me_cone_021.update()

# ---- objects
ob_cone_019 = bpy.data.objects.new('Cone.019', me_cone_021)

# ---- transforms, parenting, visibility, modifiers, constraints
ob_cone_019.location = (0.0, 0.0, 0.0)
ob_cone_019.rotation_euler = (-4.974e-07, 2.253, -1.571)
ob_cone_019.scale = (0.3431, 0.3431, 0.7396)
ob_cone_019.lineart.crease_threshold = 0.0

# ---- collection membership
col_collection_1.objects.link(ob_cone_019)

# ---- scene / render settings (as saved in the file)
scene.frame_start = 1; scene.frame_end = 250; scene.frame_set(1)
scene.render.engine = 'BLENDER_EEVEE_NEXT'
scene.render.image_settings.color_mode = 'RGB'
scene.render.image_settings.compression = 90
scene.render.resolution_percentage = 50
scene.render.dither_intensity = 0.0
scene.render.bake_margin = 2
scene.render.bake_bias = 0.0
scene.cycles.use_denoising = False
scene.cycles.samples = 10
scene.cycles.sampling_pattern = 'TABULATED_SOBOL'
scene.cycles.light_sampling_threshold = 0.0
scene.cycles.use_adaptive_sampling = False
scene.cycles.use_light_tree = False
scene.cycles.blur_glossy = 0.0
scene.cycles.volume_bounces = 1
scene.cycles.pixel_filter_type = 'GAUSSIAN'
scene.cycles.sample_clamp_indirect = 0.0
scene.view_settings.view_transform = 'Standard'
bpy.context.view_layer.update()

# ---- added for rendering (the .blend has no active camera and no usable light): camera, sun
cam_auto = bpy.data.cameras.new('AutoCamera')
cam_auto.lens = 50.0
cam_auto.sensor_width = 36.0
cam_auto.clip_end = 1000.0
ob_auto_camera = bpy.data.objects.new('AutoCamera', cam_auto)
scene.collection.objects.link(ob_auto_camera)
ob_auto_camera.location = (5.32195, -6.28636, 4.25797)
ob_auto_camera.rotation_euler = (1.09748, -7.21219e-08, 0.694738)
scene.camera = ob_auto_camera
light_auto_sun = bpy.data.lights.new('AutoSun', 'SUN')
light_auto_sun.energy = 3.0
light_auto_sun.angle = 0.0523599
ob_auto_sun = bpy.data.objects.new('AutoSun', light_auto_sun)
scene.collection.objects.link(ob_auto_sun)
ob_auto_sun.rotation_euler = (0.872665, 0.174533, 0.523599)
bpy.context.view_layer.update()
